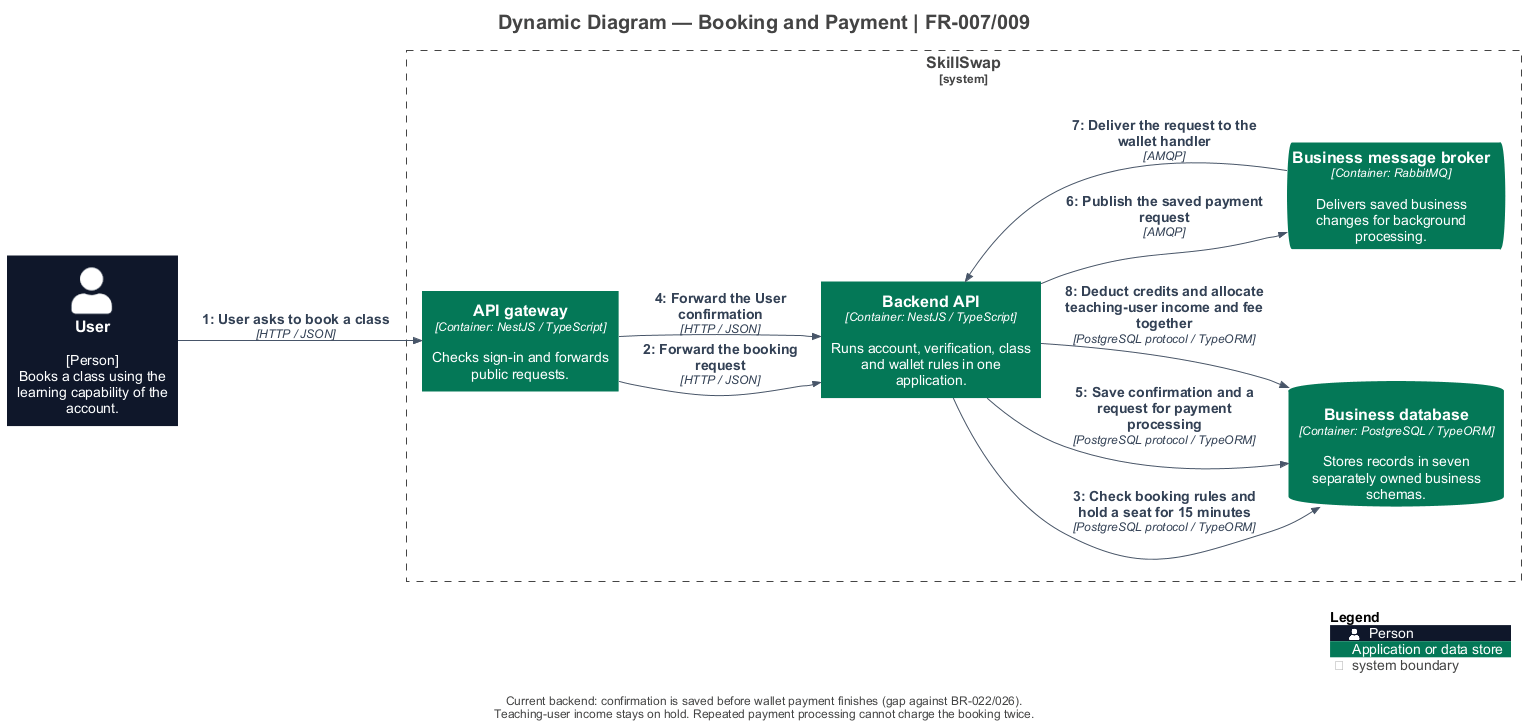

The diagram above was rendered by PlantUML. Its source (embedded in the PNG):
@startuml
title Dynamic Diagram — Booking and Payment | FR-007/009

set separator none
left to right direction

<style>
  root {
    BackgroundColor: #ffffff
    FontColor: #444444
  }
</style>

!include <C4/C4>
!include <C4/C4_Context>
!include <C4/C4_Container>

' Presentation only: model elements and relationships come from workspace.dsl.
skinparam defaultFontName Arial
skinparam defaultFontSize 14
skinparam shadowing false
skinparam nodesep 35
skinparam ranksep 45
skinparam footerFontSize 12
skinparam titleFontSize 20
UpdateElementStyle("person", $bgColor="#0F172A", $fontColor="#FFFFFF", $borderColor="#0F172A", $legendText="Person")
UpdateElementStyle("system", $bgColor="#047857", $fontColor="#FFFFFF", $borderColor="#047857", $legendText="Software system in scope")
UpdateElementStyle("external_system", $bgColor="#64748B", $fontColor="#FFFFFF", $borderColor="#64748B", $legendText="Supporting software system")
UpdateElementStyle("container", $bgColor="#047857", $fontColor="#FFFFFF", $borderColor="#047857", $legendText="Application or data store")
UpdateRelStyle($lineColor="#475569", $textColor="#334155")

System_Boundary("SkillSwap_boundary", "SkillSwap", $tags="") {
  Container(SkillSwap.APIgateway, "API gateway", $techn="Container: NestJS / TypeScript", $descr="Checks sign-in and forwards public requests.", $tags="", $link="")
  Container(SkillSwap.BackendAPI, "Backend API", $techn="Container: NestJS / TypeScript", $descr="Runs account, verification, class and wallet rules in one application.", $tags="", $link="")
  ContainerDb(SkillSwap.Businessdatabase, "Business database", $techn="Container: PostgreSQL / TypeORM", $descr="Stores records in seven separately owned business schemas.", $tags="", $link="")
  ContainerQueue(SkillSwap.Businessmessagebroker, "Business message broker", $techn="Container: RabbitMQ", $descr="Delivers saved business changes for background processing.", $tags="", $link="")
}

Person(User, "User", $descr="[Person]\nBooks a class using the learning capability of the account.", $tags="", $link="")

Rel(User, SkillSwap.APIgateway, "1: User asks to book a class", $techn="HTTP / JSON", $tags="", $link="")
Rel(SkillSwap.APIgateway, SkillSwap.BackendAPI, "2: Forward the booking request", $techn="HTTP / JSON", $tags="", $link="")
Rel(SkillSwap.BackendAPI, SkillSwap.Businessdatabase, "3: Check booking rules and hold a seat for 15 minutes", $techn="PostgreSQL protocol / TypeORM", $tags="", $link="")
Rel(SkillSwap.APIgateway, SkillSwap.BackendAPI, "4: Forward the User confirmation", $techn="HTTP / JSON", $tags="", $link="")
Rel(SkillSwap.BackendAPI, SkillSwap.Businessdatabase, "5: Save confirmation and a request for payment processing", $techn="PostgreSQL protocol / TypeORM", $tags="", $link="")
Rel(SkillSwap.BackendAPI, SkillSwap.Businessmessagebroker, "6: Publish the saved payment request", $techn="AMQP", $tags="", $link="")
Rel(SkillSwap.Businessmessagebroker, SkillSwap.BackendAPI, "7: Deliver the request to the wallet handler", $techn="AMQP", $tags="", $link="")
Rel(SkillSwap.BackendAPI, SkillSwap.Businessdatabase, "8: Deduct credits and allocate teaching-user income and fee together", $techn="PostgreSQL protocol / TypeORM", $tags="", $link="")

SHOW_LEGEND()
footer Current backend: confirmation is saved before wallet payment finishes (gap against BR-022/026).\nTeaching-user income stays on hold. Repeated payment processing cannot charge the booking twice.
@enduml